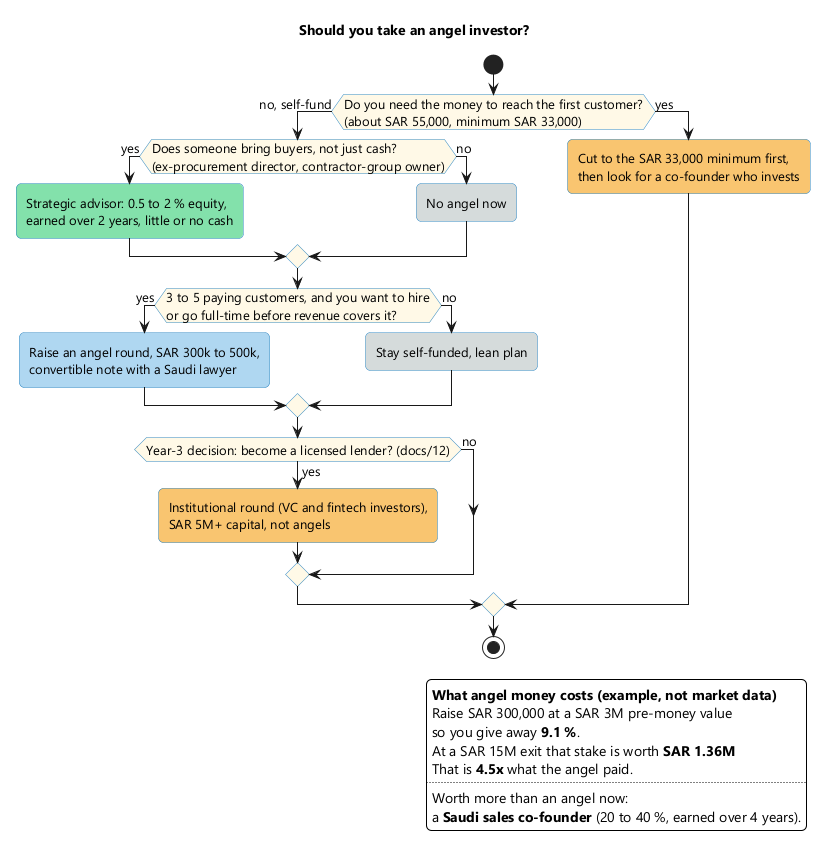

The diagram above was rendered by PlantUML. Its source (embedded in the PNG):
@startuml
!include ../11-bmc/_style.iuml
skinparam activity {
  BackgroundColor #EBF5FB
  BorderColor #2E86C1
  DiamondBackgroundColor #FEF9E7
}
title Should you take an angel investor?
start
if (Do you need the money to reach the first customer?\n(about SAR 55,000, minimum SAR 33,000)) then (no, self-fund)
  if (Does someone bring buyers, not just cash?\n(ex-procurement director, contractor-group owner)) then (yes)
    :Strategic advisor: 0.5 to 2 % equity,
    earned over 2 years, little or no cash; <<#82E0AA>>
  else (no)
    :No angel now; <<#D5DBDB>>
  endif
  if (3 to 5 paying customers, and you want to hire\nor go full-time before revenue covers it?) then (yes)
    :Raise an angel round, SAR 300k to 500k,
    convertible note with a Saudi lawyer; <<#AED6F1>>
  else (no)
    :Stay self-funded, lean plan; <<#D5DBDB>>
  endif
  if (Year-3 decision: become a licensed lender? (docs/12)) then (yes)
    :Institutional round (VC and fintech investors),
    SAR 5M+ capital, not angels; <<#F8C471>>
  else (no)
  endif
else (yes)
  :Cut to the SAR 33,000 minimum first,
  then look for a co-founder who invests; <<#F8C471>>
endif
stop
legend right
  <b>What angel money costs (example, not market data)</b>
  Raise SAR 300,000 at a SAR 3M pre-money value
  so you give away <b>9.1 %</b>.
  At a SAR 15M exit that stake is worth <b>SAR 1.36M</b>
  That is <b>4.5x</b> what the angel paid.
  ....
  Worth more than an angel now:
  a <b>Saudi sales co-founder</b> (20 to 40 %, earned over 4 years).
endlegend
@enduml